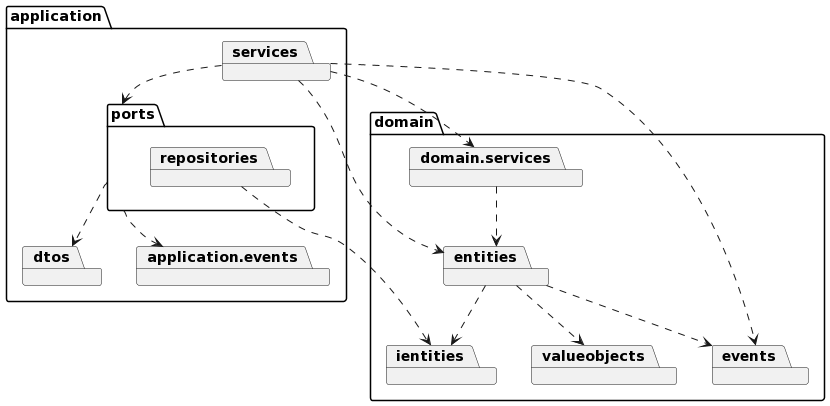

The diagram above was rendered by PlantUML. Its source (embedded in the PNG):
@startuml
package application {
  package ports {
    package repositories
  }
  package dtos
  package services
  package application.events
}

package domain {
  package ientities
  package entities
  package valueobjects
  package events
  package domain.services
}

entities ..> ientities
entities ..> events
repositories ..> ientities
ports ..> application.events
services ..> entities
services ..> ports
ports ..> dtos
entities ..> valueobjects
domain.services ..> entities
services ..> events
services ..> domain.services
@enduml